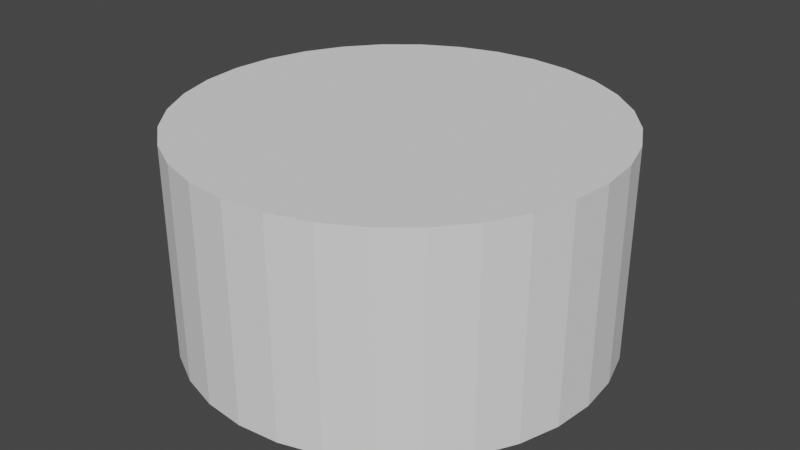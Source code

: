 # Source: Pin.blend  (saved by Blender 2.91.10; exported with 4.5.12 LTS)
import bpy
from mathutils import Matrix  # noqa: F401  (used for matrix-valued properties, if any)

bpy.ops.wm.read_factory_settings(use_empty=True)
scene = bpy.context.scene
scene.name = 'Scene'

# ---- collections
col_collection = bpy.data.collections.new('Collection'); scene.collection.children.link(col_collection)

# ---- world
world_world = bpy.data.worlds.new('World'); scene.world = world_world
world_world.use_nodes = True; world_world.node_tree.nodes.clear()
_N = world_world.node_tree.nodes; _L = world_world.node_tree.links
n0 = _N.new('ShaderNodeOutputWorld'); n0.name = 'World Output'; n0.location = (300, 300)
n1 = _N.new('ShaderNodeBackground'); n1.name = 'Background'; n1.location = (10, 300)
n1.inputs[0].default_value = (0.05088, 0.05088, 0.05088, 1.0)
_L.new(n1.outputs[0], n0.inputs[0])
n0.is_active_output = True
world_world.color = (0.05088, 0.05088, 0.05088)
world_world.use_sun_shadow = False
world_world.sun_shadow_jitter_overblur = 0.0

# ---- meshes
me_cylinder_001 = bpy.data.meshes.new('Cylinder.001')
me_cylinder_001.from_pydata([(2.904e-06, -7.42e-07, -0.1), (2.904e-06, 0.1, -0.1), (0.01951, -7.287e-07, -0.09808), (0.01951, 0.1, -0.09808), (0.03827, -6.898e-07, -0.09239), (0.03827, 0.1, -0.09239), (0.05556, -6.2e-07, -0.08315), (0.05556, 0.1, -0.08315), (0.07071, -5.308e-07, -0.07071), (0.07071, 0.1, -0.07071), (0.08315, -4.234e-07, -0.05555), (0.08315, 0.1, -0.05556), (0.09239, -3.005e-07, -0.03827), (0.09239, 0.1, -0.03827), (0.09808, -1.692e-07, -0.01951), (0.09808, 0.1, -0.01951), (0.1, -2.979e-08, 2.904e-06), (0.1, 0.1, 2.192e-06), (0.09808, 1.096e-07, 0.01951), (0.09808, 0.1, 0.01951), (0.09239, 2.409e-07, 0.03827), (0.09239, 0.1, 0.03827), (0.08315, 3.638e-07, 0.05556), (0.08315, 0.1, 0.05556), (0.07071, 4.712e-07, 0.07071), (0.07071, 0.1, 0.07071), (0.05555, 5.604e-07, 0.08315), (0.05555, 0.1, 0.08315), (0.03827, 6.302e-07, 0.09239), (0.03827, 0.1, 0.09239), (0.01951, 6.691e-07, 0.09808), (0.01951, 0.1, 0.09808), (-2.934e-06, 6.824e-07, 0.1), (-2.934e-06, 0.1, 0.1), (-0.01951, 6.691e-07, 0.09808), (-0.01951, 0.1, 0.09808), (-0.03827, 6.302e-07, 0.09239), (-0.03827, 0.1, 0.09239), (-0.05556, 5.604e-07, 0.08315), (-0.05556, 0.1, 0.08314), (-0.07071, 4.712e-07, 0.07071), (-0.07071, 0.1, 0.07071), (-0.08315, 3.638e-07, 0.05555), (-0.08315, 0.1, 0.05555), (-0.09239, 2.409e-07, 0.03827), (-0.09239, 0.1, 0.03826), (-0.09808, 1.096e-07, 0.01951), (-0.09808, 0.1, 0.01951), (-0.1, -2.982e-08, -2.993e-06), (-0.1, 0.1, -3.705e-06), (-0.09808, -1.692e-07, -0.01951), (-0.09808, 0.1, -0.01951), (-0.09239, -3.005e-07, -0.03827), (-0.09239, 0.1, -0.03827), (-0.08315, -4.234e-07, -0.05556), (-0.08315, 0.1, -0.05556), (-0.07071, -5.308e-07, -0.07071), (-0.07071, 0.1, -0.07071), (-0.05555, -6.2e-07, -0.08315), (-0.05555, 0.1, -0.08315), (-0.03827, -6.898e-07, -0.09239), (-0.03827, 0.1, -0.09239), (-0.01951, -7.287e-07, -0.09808), (-0.01951, 0.1, -0.09808)], [], [(0, 1, 3, 2), (2, 3, 5, 4), (4, 5, 7, 6), (6, 7, 9, 8), (8, 9, 11, 10), (10, 11, 13, 12), (12, 13, 15, 14), (14, 15, 17, 16), (16, 17, 19, 18), (18, 19, 21, 20), (20, 21, 23, 22), (22, 23, 25, 24), (24, 25, 27, 26), (26, 27, 29, 28), (28, 29, 31, 30), (30, 31, 33, 32), (32, 33, 35, 34), (34, 35, 37, 36), (36, 37, 39, 38), (38, 39, 41, 40), (40, 41, 43, 42), (42, 43, 45, 44), (44, 45, 47, 46), (46, 47, 49, 48), (48, 49, 51, 50), (50, 51, 53, 52), (52, 53, 55, 54), (54, 55, 57, 56), (56, 57, 59, 58), (58, 59, 61, 60), (3, 1, 63, 61, 59, 57, 55, 53, 51, 49, 47, 45, 43, 41, 39, 37, 35, 33, 31, 29, 27, 25, 23, 21, 19, 17, 15, 13, 11, 9, 7, 5), (60, 61, 63, 62), (62, 63, 1, 0)])
_uv = me_cylinder_001.uv_layers.new(name='UVMap')
_uv.uv.foreach_set('vector', [1.0, 0.5, 1.0, 1.0, 0.9688, 1.0, 0.9688, 0.5, 0.9688, 0.5, 0.9688, 1.0, 0.9375, 1.0, 0.9375, 0.5, 0.9375, 0.5, 0.9375, 1.0, 0.9062, 1.0, 0.9062, 0.5, 0.9062, 0.5, 0.9062, 1.0, 0.875, 1.0, 0.875, 0.5, 0.875, 0.5, 0.875, 1.0, 0.8438, 1.0, 0.8438, 0.5, 0.8438, 0.5, 0.8438, 1.0, 0.8125, 1.0, 0.8125, 0.5, 0.8125, 0.5, 0.8125, 1.0, 0.7812, 1.0, 0.7812, 0.5, 0.7812, 0.5, 0.7812, 1.0, 0.75, 1.0, 0.75, 0.5, 0.75, 0.5, 0.75, 1.0, 0.7188, 1.0, 0.7188, 0.5, 0.7188, 0.5, 0.7188, 1.0, 0.6875, 1.0, 0.6875, 0.5, 0.6875, 0.5, 0.6875, 1.0, 0.6562, 1.0, 0.6562, 0.5, 0.6562, 0.5, 0.6562, 1.0, 0.625, 1.0, 0.625, 0.5, 0.625, 0.5, 0.625, 1.0, 0.5938, 1.0, 0.5938, 0.5, 0.5938, 0.5, 0.5938, 1.0, 0.5625, 1.0, 0.5625, 0.5, 0.5625, 0.5, 0.5625, 1.0, 0.5312, 1.0, 0.5312, 0.5, 0.5312, 0.5, 0.5312, 1.0, 0.5, 1.0, 0.5, 0.5, 0.5, 0.5, 0.5, 1.0, 0.4688, 1.0, 0.4688, 0.5, 0.4688, 0.5, 0.4688, 1.0, 0.4375, 1.0, 0.4375, 0.5, 0.4375, 0.5, 0.4375, 1.0, 0.4062, 1.0, 0.4062, 0.5, 0.4062, 0.5, 0.4062, 1.0, 0.375, 1.0, 0.375, 0.5, 0.375, 0.5, 0.375, 1.0, 0.3438, 1.0, 0.3438, 0.5, 0.3438, 0.5, 0.3438, 1.0, 0.3125, 1.0, 0.3125, 0.5, 0.3125, 0.5, 0.3125, 1.0, 0.2812, 1.0, 0.2812, 0.5, 0.2812, 0.5, 0.2812, 1.0, 0.25, 1.0, 0.25, 0.5, 0.25, 0.5, 0.25, 1.0, 0.2188, 1.0, 0.2188, 0.5, 0.2188, 0.5, 0.2188, 1.0, 0.1875, 1.0, 0.1875, 0.5, 0.1875, 0.5, 0.1875, 1.0, 0.1562, 1.0, 0.1562, 0.5, 0.1562, 0.5, 0.1562, 1.0, 0.125, 1.0, 0.125, 0.5, 0.125, 0.5, 0.125, 1.0, 0.09375, 1.0, 0.09375, 0.5, 0.09375, 0.5, 0.09375, 1.0, 0.0625, 1.0, 0.0625, 0.5, 0.2968, 0.4854, 0.25, 0.49, 0.2032, 0.4854, 0.1582, 0.4717, 0.1167, 0.4496, 0.08029, 0.4197, 0.05045, 0.3833, 0.02827, 0.3418, 0.01461, 0.2968, 0.01, 0.25, 0.01461, 0.2032, 0.02827, 0.1582, 0.05045, 0.1167, 0.08029, 0.08029, 0.1167, 0.05045, 0.1582, 0.02827, 0.2032, 0.01461, 0.25, 0.01, 0.2968, 0.01461, 0.3418, 0.02827, 0.3833, 0.05045, 0.4197, 0.08029, 0.4496, 0.1167, 0.4717, 0.1582, 0.4854, 0.2032, 0.49, 0.25, 0.4854, 0.2968, 0.4717, 0.3418, 0.4496, 0.3833, 0.4197, 0.4197, 0.3833, 0.4496, 0.3418, 0.4717, 0.0625, 0.5, 0.0625, 1.0, 0.03125, 1.0, 0.03125, 0.5, 0.03125, 0.5, 0.03125, 1.0, 0.0, 1.0, 0.0, 0.5])
me_cylinder_001.use_remesh_fix_poles = True
me_cylinder_001.use_remesh_preserve_attributes = False
me_cylinder_001.use_mirror_vertex_groups = False
me_cylinder_001.update()

# ---- objects
ob_pin = bpy.data.objects.new('Pin', me_cylinder_001)

# ---- transforms, parenting, visibility, modifiers, constraints
ob_pin.location = (0.0, 0.0, 0.0)
ob_pin.rotation_euler = (1.571, -0.0, -3.142)
ob_pin.lineart.crease_threshold = 0.0
_m = ob_pin.modifiers.new('Bevel', 'BEVEL')
_m.segments = 3
_m.limit_method = 'WEIGHT'

# ---- collection membership
col_collection.objects.link(ob_pin)

# ---- scene / render settings (as saved in the file)
scene.frame_start = 1; scene.frame_end = 250; scene.frame_set(64)
scene.render.engine = 'BLENDER_EEVEE_NEXT'
scene.cycles.use_denoising = False
scene.cycles.samples = 128
scene.cycles.sampling_pattern = 'TABULATED_SOBOL'
scene.cycles.use_adaptive_sampling = False
scene.cycles.use_light_tree = False
scene.view_settings.view_transform = 'Filmic'
bpy.context.view_layer.update()

# ---- added for rendering (the .blend has no active camera and no usable light): camera, sun
cam_auto = bpy.data.cameras.new('AutoCamera')
cam_auto.lens = 50.0
cam_auto.sensor_width = 36.0
cam_auto.clip_end = 1000.0
ob_auto_camera = bpy.data.objects.new('AutoCamera', cam_auto)
scene.collection.objects.link(ob_auto_camera)
ob_auto_camera.location = (0.277569, -0.333083, 0.272055)
ob_auto_camera.rotation_euler = (1.09748, -7.21219e-08, 0.694738)
scene.camera = ob_auto_camera
light_auto_sun = bpy.data.lights.new('AutoSun', 'SUN')
light_auto_sun.energy = 3.0
light_auto_sun.angle = 0.0523599
ob_auto_sun = bpy.data.objects.new('AutoSun', light_auto_sun)
scene.collection.objects.link(ob_auto_sun)
ob_auto_sun.rotation_euler = (0.872665, 0.174533, 0.523599)
bpy.context.view_layer.update()
